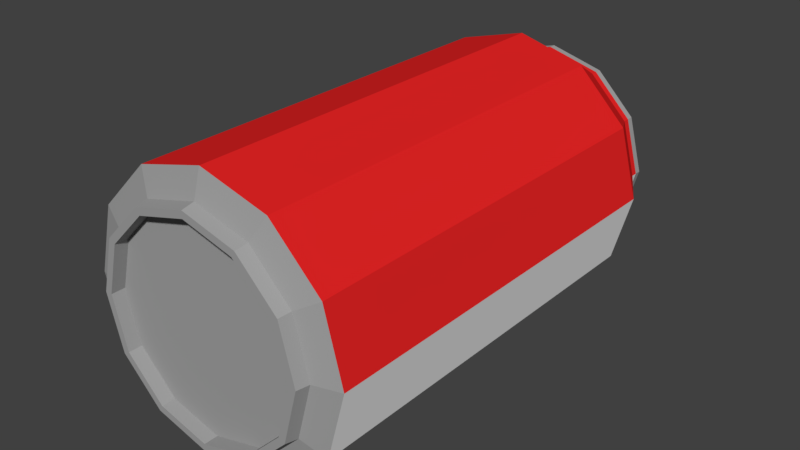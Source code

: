 # Source: Soda-Can.blend  (saved by Blender 2.79.0; exported with 4.5.12 LTS)
import bpy
from mathutils import Matrix  # noqa: F401  (used for matrix-valued properties, if any)

bpy.ops.wm.read_factory_settings(use_empty=True)
scene = bpy.context.scene
scene.name = 'Scene'

# ---- collections
col_collection_1 = bpy.data.collections.new('Collection 1'); scene.collection.children.link(col_collection_1)

# ---- materials (node trees are filled in below, after node groups)
mat_soda_can_tin = bpy.data.materials.new('Soda-Can_Tin')
mat_soda_can_tin.alpha_threshold = 0.0
mat_soda_can_tin.use_transparent_shadow = False
mat_soda_can_tin.diffuse_color = (0.3588, 0.3588, 0.3588, 1.0)
mat_soda_can_tin.roughness = 0.5
mat_soda_can_label = bpy.data.materials.new('Soda-Can_Label')
mat_soda_can_label.alpha_threshold = 0.0
mat_soda_can_label.use_transparent_shadow = False
mat_soda_can_label.diffuse_color = (0.8, 0.01848, 0.01848, 1.0)
mat_soda_can_label.roughness = 0.5
mat_soda_can_hole = bpy.data.materials.new('Soda-Can_Hole')
mat_soda_can_hole.alpha_threshold = 0.0
mat_soda_can_hole.use_transparent_shadow = False
mat_soda_can_hole.diffuse_color = (0.0, 0.0, 0.0, 1.0)
mat_soda_can_hole.roughness = 0.5
mat_soda_can_logo = bpy.data.materials.new('Soda-Can_Logo')
mat_soda_can_logo.alpha_threshold = 0.0
mat_soda_can_logo.use_transparent_shadow = False
mat_soda_can_logo.diffuse_color = (1.0, 1.0, 1.0, 1.0)
mat_soda_can_logo.roughness = 0.5

# ---- material node trees

# ---- world
world_world = bpy.data.worlds.new('World'); scene.world = world_world
world_world.color = (0.05088, 0.05088, 0.05088)
world_world.use_sun_shadow = False
world_world.sun_shadow_jitter_overblur = 0.0
world_world.cycles.sampling_method = 'MANUAL'

# ---- meshes
me_cylinder = bpy.data.meshes.new('Cylinder')
me_cylinder.from_pydata([(0.0, -0.375, -0.25), (0.0, 0.375, -0.25), (0.125, -0.375, -0.2165), (0.125, 0.375, -0.2165), (0.2165, -0.375, -0.125), (0.2165, 0.375, -0.125), (0.25, -0.375, 2.732e-08), (0.25, 0.375, -5.464e-09), (0.2165, -0.375, 0.125), (0.2165, 0.375, 0.125), (0.125, -0.375, 0.2165), (0.125, 0.375, 0.2165), (3.775e-08, -0.375, 0.25), (3.775e-08, 0.375, 0.25), (-0.125, -0.375, 0.2165), (-0.125, 0.375, 0.2165), (-0.2165, -0.375, 0.125), (-0.2165, 0.375, 0.125), (-0.25, -0.375, 1.326e-07), (-0.25, 0.375, 9.984e-08), (-0.2165, -0.375, -0.125), (-0.2165, 0.375, -0.125), (-0.125, -0.375, -0.2165), (-0.125, 0.375, -0.2165), (0.1, 0.46, -0.1732), (-4.967e-10, 0.46, -0.2), (0.1732, 0.46, -0.1), (0.2, 0.46, -4.411e-09), (0.1732, 0.46, 0.1), (0.1, 0.46, 0.1732), (2.97e-08, 0.46, 0.2), (-0.1, 0.46, 0.1732), (-0.1732, 0.46, 0.1), (-0.2, 0.46, 7.983e-08), (-0.1732, 0.46, -0.1), (-0.1, 0.46, -0.1732), (1.85e-10, -0.3887, -0.2025), (0.1012, -0.3887, -0.1754), (0.1754, -0.3887, -0.1012), (0.2025, -0.3887, 3.233e-08), (0.1754, -0.3887, 0.1013), (0.1013, -0.3887, 0.1754), (3.076e-08, -0.3887, 0.2025), (-0.1012, -0.3887, 0.1754), (-0.1754, -0.3887, 0.1013), (-0.2025, -0.3887, 1.176e-07), (-0.1754, -0.3887, -0.1012), (-0.1013, -0.3887, -0.1754), (3.248e-09, -0.4112, -0.1851), (0.09253, -0.4112, -0.1603), (0.1603, -0.4112, -0.09253), (0.1851, -0.4112, 3.261e-08), (0.1603, -0.4112, 0.09253), (0.09253, -0.4112, 0.1603), (3.075e-08, -0.4112, 0.1851), (-0.09253, -0.4112, 0.1603), (-0.1603, -0.4112, 0.09253), (-0.1851, -0.4112, 1.108e-07), (-0.1603, -0.4112, -0.09253), (-0.09253, -0.4112, -0.1603), (0.09353, 0.485, -0.162), (2.847e-09, 0.485, -0.1871), (0.162, 0.485, -0.09353), (0.1871, 0.485, -6.103e-09), (0.162, 0.485, 0.09353), (0.09353, 0.485, 0.162), (3.065e-08, 0.485, 0.1871), (-0.09353, 0.485, 0.162), (-0.162, 0.485, 0.09353), (-0.1871, 0.485, 7.335e-08), (-0.162, 0.485, -0.09353), (-0.09353, 0.485, -0.162), (0.1, 0.485, -0.1732), (1.25e-09, 0.485, -0.2), (0.1732, 0.485, -0.1), (0.2, 0.485, -5.504e-09), (0.1732, 0.485, 0.1), (0.1, 0.485, 0.1732), (3.145e-08, 0.485, 0.2), (-0.1, 0.485, 0.1732), (-0.1732, 0.485, 0.1), (-0.2, 0.485, 7.874e-08), (-0.1732, 0.485, -0.1), (-0.1, 0.485, -0.1732), (0.1288, 0.4525, -0.0649), (0.1, 0.4525, -0.07494), (0.1499, 0.4525, -0.03747), (0.1576, 0.4525, -1.353e-08), (0.1499, 0.4525, 0.03747), (0.1288, 0.4525, 0.0649), (0.1, 0.4525, 0.07494), (0.07118, 0.4525, 0.0649), (0.05007, 0.4525, 0.03747), (0.04235, 0.4525, 2.228e-08), (0.05007, 0.4525, -0.03747), (0.07118, 0.4525, -0.0649), (1.651e-09, -0.4112, -0.198), (0.099, -0.4112, -0.1715), (0.1715, -0.4112, -0.099), (0.198, -0.4112, 3.34e-08), (0.1715, -0.4112, 0.099), (0.099, -0.4112, 0.1715), (3.155e-08, -0.4112, 0.198), (-0.099, -0.4112, 0.1715), (-0.1715, -0.4112, 0.099), (-0.198, -0.4112, 1.168e-07), (-0.1715, -0.4112, -0.099), (-0.099, -0.4112, -0.1715), (6.648e-09, -0.3862, -0.1851), (0.09253, -0.3862, -0.1603), (0.1603, -0.3862, -0.09253), (0.1851, -0.3862, 3.151e-08), (0.1603, -0.3862, 0.09253), (0.09253, -0.3862, 0.1603), (3.415e-08, -0.3862, 0.1851), (-0.09253, -0.3862, 0.1603), (-0.1603, -0.3862, 0.09253), (-0.1851, -0.3862, 1.097e-07), (-0.1603, -0.3862, -0.09253), (-0.09253, -0.3862, -0.1603), (0.1016, 0.46, -0.1037), (4.045e-09, 0.46, -0.08966), (0.1441, 0.46, -0.08318), (0.1664, 0.46, -5.968e-09), (0.1441, 0.46, 0.08318), (0.1016, 0.46, 0.1037), (2.674e-08, 0.46, 0.08966), (-0.08318, 0.46, 0.07059), (-0.1078, 0.46, 0.04658), (-0.1227, 0.46, 6.518e-08), (-0.1078, 0.46, -0.04658), (-0.08318, 0.46, -0.07059), (-0.0175, 0.4575, -0.03455), (-0.0175, 0.4575, 0.03455), (-0.04095, 0.4575, 0.04244), (-0.06853, 0.4575, 0.02405), (-0.07611, 0.4575, 1.223e-08), (-0.06853, 0.4575, -0.02405), (-0.04095, 0.4575, -0.04244), (0.04324, 0.4575, -0.04993), (0.07489, 0.4575, -0.02882), (0.08397, 0.4575, -1.089e-08), (0.07489, 0.4575, 0.02882), (0.04324, 0.4575, 0.04993), (-0.04324, 0.4575, 0.04993), (-0.07489, 0.4575, 0.02882), (-0.08397, 0.4575, 1.665e-08), (-0.07489, 0.4575, -0.02882), (-0.04324, 0.4575, -0.04993), (0.05103, 0.4575, -0.02646), (0.01675, 0.4575, -9.906e-09), (0.04176, 0.4575, -0.03771), (0.05103, 0.4575, 0.02646), (0.04176, 0.4575, 0.03771), (-0.00897, 0.4575, -0.02405), (0.006734, 0.4575, -0.03748), (-0.00897, 0.4575, 0.02405), (0.006734, 0.4575, 0.03748), (0.01971, 0.4575, -0.009323), (0.03969, 0.4575, -0.008928), (0.03969, 0.4575, 0.008928), (0.01971, 0.4575, 0.009323), (0.02958, 0.4575, -0.01274), (0.02958, 0.4575, 0.01274), (0.0157, 0.4575, 0.01323), (0.0115, 0.4575, -1.064e-08), (0.04391, 0.4575, -1.005e-08), (0.0157, 0.4575, -0.01323), (0.02876, 0.4575, -0.01775), (0.04182, 0.4575, -0.01764), (0.02876, 0.4575, 0.01775), (0.04182, 0.4575, 0.01764), (0.04391, 0.46, -1.016e-08), (0.01675, 0.46, -1.002e-08), (0.01971, 0.46, -0.009323), (0.01971, 0.46, 0.009323), (0.02958, 0.46, -0.01274), (0.02958, 0.46, 0.01274), (0.03969, 0.46, -0.008928), (0.03969, 0.46, 0.008928), (0.05103, 0.45, -0.02646), (0.04176, 0.45, -0.03771), (0.04182, 0.45, -0.01764), (0.0157, 0.45, 0.01323), (0.0115, 0.45, -1.032e-08), (0.04176, 0.45, 0.03771), (0.05103, 0.45, 0.02646), (-0.04324, 0.45, 0.04993), (0.04324, 0.45, 0.04993), (-0.07489, 0.45, 0.02882), (-0.08397, 0.45, 1.698e-08), (-0.07489, 0.45, -0.02882), (-0.04324, 0.45, -0.04993), (0.04324, 0.45, -0.04993), (0.006734, 0.45, -0.03748), (-0.0175, 0.45, -0.03455), (-0.00897, 0.45, -0.02405), (-0.00897, 0.45, 0.02405), (0.006734, 0.45, 0.03748), (-0.0175, 0.45, 0.03455), (-0.04095, 0.45, 0.04244), (-0.06853, 0.45, 0.02405), (-0.07611, 0.45, 1.256e-08), (-0.06853, 0.45, -0.02405), (-0.04095, 0.45, -0.04244), (0.07489, 0.45, -0.02882), (0.07489, 0.45, 0.02882), (0.0157, 0.45, -0.01323), (0.02876, 0.45, -0.01775), (0.04182, 0.45, 0.01764), (0.02876, 0.45, 0.01775), (0.08397, 0.45, -1.056e-08), (0.09353, 0.46, -0.162), (8.504e-10, 0.46, -0.1871), (0.162, 0.46, -0.09353), (0.1871, 0.46, -5.01e-09), (0.162, 0.46, 0.09353), (0.09353, 0.46, 0.162), (2.865e-08, 0.46, 0.1871), (-0.09353, 0.46, 0.162), (-0.162, 0.46, 0.09353), (-0.1871, 0.46, 7.444e-08), (-0.162, 0.46, -0.09353), (-0.09353, 0.46, -0.162), (0.1016, 0.45, -0.1037), (3.442e-09, 0.45, -0.08966), (0.1441, 0.45, -0.08318), (0.1664, 0.45, -5.531e-09), (0.1441, 0.45, 0.08318), (0.1016, 0.45, 0.1037), (2.613e-08, 0.45, 0.08966), (-0.08318, 0.45, 0.07059), (-0.1078, 0.45, 0.04658), (-0.1227, 0.45, 6.561e-08), (-0.1078, 0.45, -0.04658), (-0.08318, 0.45, -0.07059), (0.1, 0.4725, 0.1732), (3.058e-08, 0.4725, 0.2), (-0.1, 0.4725, 0.1732), (-0.1732, 0.4725, 0.1), (-0.2, 0.4725, 7.928e-08), (-0.1732, 0.4725, -0.1), (-0.1, 0.4725, -0.1732), (3.764e-10, 0.4725, -0.2), (0.1, 0.4725, -0.1732), (0.1732, 0.4725, 0.1), (0.1732, 0.4725, -0.1), (0.2, 0.4725, -4.957e-09)], [], [(0, 1, 3, 2), (2, 3, 5, 4), (4, 5, 7, 6), (6, 7, 9, 8), (8, 9, 11, 10), (10, 11, 13, 12), (12, 13, 15, 14), (14, 15, 17, 16), (16, 17, 19, 18), (18, 19, 21, 20), (9, 7, 27, 28), (20, 21, 23, 22), (22, 23, 1, 0), (2, 4, 38, 37), (1, 23, 35, 25), (3, 1, 25, 24), (7, 5, 26, 27), (23, 21, 34, 35), (5, 3, 24, 26), (21, 19, 33, 34), (19, 17, 32, 33), (17, 15, 31, 32), (15, 13, 30, 31), (13, 11, 29, 30), (11, 9, 28, 29), (38, 39, 99, 98), (18, 20, 46, 45), (16, 18, 45, 44), (14, 16, 44, 43), (12, 14, 43, 42), (10, 12, 42, 41), (8, 10, 41, 40), (6, 8, 40, 39), (22, 0, 36, 47), (0, 2, 37, 36), (4, 6, 39, 38), (20, 22, 47, 46), (52, 53, 113, 112), (45, 46, 106, 105), (42, 43, 103, 102), (39, 40, 100, 99), (46, 47, 107, 106), (36, 37, 97, 96), (43, 44, 104, 103), (40, 41, 101, 100), (47, 36, 96, 107), (37, 38, 98, 97), (44, 45, 105, 104), (41, 42, 102, 101), (69, 68, 220, 221), (240, 81, 82, 241), (237, 78, 79, 238), (241, 82, 83, 242), (243, 73, 72, 244), (245, 76, 77, 236), (236, 77, 78, 237), (84, 85, 95, 94, 93, 92, 91, 90, 89, 88, 87, 86), (66, 65, 217, 218), (63, 62, 214, 215), (70, 69, 221, 222), (67, 66, 218, 219), (64, 63, 215, 216), (71, 70, 222, 223), (60, 61, 213, 212), (68, 67, 219, 220), (65, 64, 216, 217), (61, 71, 223, 213), (62, 60, 212, 214), (246, 74, 75, 247), (247, 75, 76, 245), (242, 83, 73, 243), (238, 79, 80, 239), (244, 72, 74, 246), (52, 51, 99, 100), (54, 53, 52, 100, 101, 102, 103, 104, 105, 106, 107, 96, 97, 98, 99, 51, 50, 49, 48, 59, 58, 57, 56, 55), (108, 109, 110, 111, 112, 113, 114, 115, 116, 117, 118, 119), (59, 48, 108, 119), (49, 50, 110, 109), (56, 57, 117, 116), (53, 54, 114, 113), (50, 51, 111, 110), (57, 58, 118, 117), (54, 55, 115, 114), (51, 52, 112, 111), (58, 59, 119, 118), (48, 49, 109, 108), (55, 56, 116, 115), (123, 122, 226, 227), (155, 132, 133, 157, 156, 154), (166, 159, 178, 172), (163, 160, 179, 177), (159, 162, 176, 178), (162, 158, 174, 176), (144, 143, 142, 141, 140, 139, 148, 138, 132, 155, 151, 149, 169, 168, 167, 165, 164, 170, 171, 152, 153, 157, 133, 134), (194, 196, 197, 198, 199, 195), (176, 174, 173, 175, 177, 179, 172, 178), (166, 172, 179, 160), (161, 163, 177, 175), (135, 136, 137, 138, 148, 147, 146, 145, 144, 134), (150, 161, 175, 173), (158, 150, 173, 174), (187, 200, 199, 198, 185, 186, 209, 210, 183, 184, 207, 208, 182, 180, 181, 194, 195, 204, 192, 193, 205, 211, 206, 188), (201, 200, 187, 189, 190, 191, 192, 204, 203, 202), (169, 149, 180, 182), (134, 133, 199, 200), (164, 165, 184, 183), (151, 155, 194, 181), (134, 200, 201, 135), (153, 152, 186, 185), (157, 153, 185, 198), (135, 201, 202, 136), (143, 144, 187, 188), (165, 167, 207, 184), (136, 202, 203, 137), (145, 189, 187, 144), (168, 169, 182, 208), (137, 203, 204, 138), (146, 190, 189, 145), (152, 171, 209, 186), (132, 138, 204, 195), (140, 141, 211, 205), (147, 191, 190, 146), (170, 164, 183, 210), (148, 192, 191, 147), (239, 80, 81, 240), (148, 139, 193, 192), (132, 195, 199, 133), (167, 168, 208, 207), (139, 140, 205, 193), (154, 196, 194, 155), (142, 143, 188, 206), (156, 197, 196, 154), (171, 170, 210, 209), (157, 198, 197, 156), (149, 151, 181, 180), (60, 62, 63, 75, 74, 72, 73, 83, 82, 81, 80, 79, 78, 77, 65, 66, 67, 68, 69, 70, 71, 61), (131, 121, 120, 122, 123, 124, 125, 217, 216, 215, 214, 212, 213, 223, 222, 221, 220, 219, 218, 126, 127, 128, 129, 130), (64, 65, 77, 76, 75, 63), (125, 126, 218, 217), (224, 225, 235, 234, 233, 232, 231, 230, 229, 228, 227, 226), (130, 129, 233, 234), (127, 126, 230, 231), (124, 123, 227, 228), (131, 130, 234, 235), (120, 121, 225, 224), (128, 127, 231, 232), (125, 124, 228, 229), (121, 131, 235, 225), (122, 120, 224, 226), (129, 128, 232, 233), (126, 125, 229, 230), (141, 142, 206, 211), (32, 239, 240, 33), (24, 244, 246, 26), (31, 238, 239, 32), (35, 242, 243, 25), (27, 247, 245, 28), (26, 246, 247, 27), (29, 236, 237, 30), (28, 245, 236, 29), (25, 243, 244, 24), (34, 241, 242, 35), (30, 237, 238, 31), (33, 240, 241, 34)])
me_cylinder.polygons.foreach_set('material_index', [1, 1, 3, 1, 1, 1, 1, 1, 3, 1, 1, 1, 1, 0, 1, 1, 3, 1, 1, 1, 3, 1, 1, 1, 1, 0, 0, 0, 0, 0, 0, 0, 0, 0, 0, 0, 0, 0, 0, 0, 0, 0, 0, 0, 0, 0, 0, 0, 0, 0, 0, 0, 0, 0, 0, 0, 2, 0, 0, 0, 0, 0, 0, 0, 0, 0, 0, 0, 0, 0, 0, 0, 0, 0, 0, 0, 0, 0, 0, 0, 0, 0, 0, 0, 0, 0, 0, 0, 0, 0, 0, 0, 0, 0, 0, 0, 0, 0, 0, 0, 0, 0, 0, 0, 0, 0, 0, 0, 0, 0, 0, 0, 0, 0, 0, 0, 0, 0, 0, 0, 0, 0, 0, 0, 0, 0, 0, 0, 0, 0, 0, 0, 0, 0, 0, 0, 0, 0, 0, 0, 0, 0, 0, 0, 0, 0, 0, 0, 0, 0, 0, 0, 3, 1, 1, 1, 1, 3, 1, 1, 1, 1, 1, 1])
me_cylinder.materials.append(mat_soda_can_tin)
me_cylinder.materials.append(mat_soda_can_label)
me_cylinder.materials.append(mat_soda_can_hole)
me_cylinder.materials.append(mat_soda_can_logo)
me_cylinder.use_remesh_preserve_volume = False
me_cylinder.use_remesh_preserve_attributes = False
me_cylinder.use_mirror_vertex_groups = False
me_cylinder.update()

# ---- objects
ob_soda_can = bpy.data.objects.new('Soda-Can', me_cylinder)

# ---- transforms, parenting, visibility, modifiers, constraints
ob_soda_can.location = (0.135, -1.358, 0.5066)
ob_soda_can.lineart.crease_threshold = 0.0

# ---- collection membership
col_collection_1.objects.link(ob_soda_can)

# ---- scene / render settings (as saved in the file)
scene.frame_start = 1; scene.frame_end = 250; scene.frame_set(1)
scene.render.engine = 'BLENDER_EEVEE_NEXT'
scene.render.resolution_percentage = 50
scene.render.dither_intensity = 0.0
scene.cycles.use_denoising = False
scene.cycles.samples = 128
scene.cycles.sampling_pattern = 'TABULATED_SOBOL'
scene.cycles.use_adaptive_sampling = False
scene.cycles.use_light_tree = False
scene.cycles.blur_glossy = 0.0
scene.cycles.sample_clamp_indirect = 0.0
scene.view_settings.view_transform = 'Standard'
bpy.context.view_layer.update()

# ---- added for rendering (the .blend has no active camera and no usable light): camera, sun
cam_auto = bpy.data.cameras.new('AutoCamera')
cam_auto.lens = 50.0
cam_auto.sensor_width = 36.0
cam_auto.clip_end = 1000.0
ob_auto_camera = bpy.data.objects.new('AutoCamera', cam_auto)
scene.collection.objects.link(ob_auto_camera)
ob_auto_camera.location = (1.19123, -2.58854, 1.35163)
ob_auto_camera.rotation_euler = (1.09748, -7.21219e-08, 0.694738)
scene.camera = ob_auto_camera
light_auto_sun = bpy.data.lights.new('AutoSun', 'SUN')
light_auto_sun.energy = 3.0
light_auto_sun.angle = 0.0523599
ob_auto_sun = bpy.data.objects.new('AutoSun', light_auto_sun)
scene.collection.objects.link(ob_auto_sun)
ob_auto_sun.rotation_euler = (0.872665, 0.174533, 0.523599)
bpy.context.view_layer.update()
